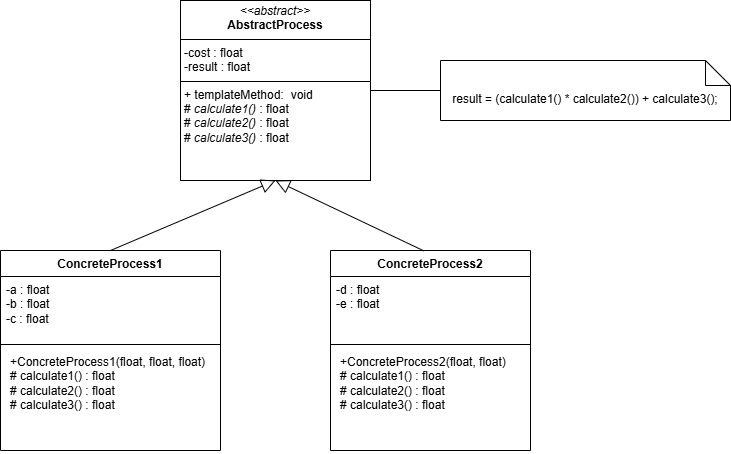

The diagram above was exported from draw.io. Its source (the exported page's mxGraphModel, read from the mxfile embedded in the PNG):
<mxGraphModel dx="860" dy="599" grid="1" gridSize="10" guides="1" tooltips="1" connect="1" arrows="1" fold="1" page="1" pageScale="1" pageWidth="850" pageHeight="1100" background="light-dark(#FFFFFF,#FFFFFF)" math="0" shadow="0">
  <root>
    <mxCell id="0" />
    <mxCell id="1" parent="0" />
    <mxCell id="wZP6Q9coUa3zQtcRuYxE-3" value="&lt;p style=&quot;margin:0px;margin-top:4px;text-align:center;&quot;&gt;&lt;i&gt;&amp;lt;&amp;lt;abstract&amp;gt;&amp;gt;&lt;/i&gt;&lt;br&gt;&lt;b&gt;AbstractProcess&lt;/b&gt;&lt;/p&gt;&lt;hr size=&quot;1&quot; style=&quot;border-style:solid;&quot;&gt;&lt;p style=&quot;margin:0px;margin-left:4px;&quot;&gt;-cost : float&lt;/p&gt;&lt;p style=&quot;margin:0px;margin-left:4px;&quot;&gt;-result : float&lt;/p&gt;&lt;hr size=&quot;1&quot; style=&quot;border-style:solid;&quot;&gt;&lt;p style=&quot;margin: 0px 0px 0px 4px;&quot;&gt;+ templateMethod:&amp;nbsp;&lt;span style=&quot;white-space: pre;&quot;&gt;&#09;&lt;/span&gt;void&lt;br&gt;&lt;/p&gt;&lt;p style=&quot;margin: 0px 0px 0px 4px;&quot;&gt;# &lt;i&gt;calculate1()&lt;/i&gt; : float&lt;/p&gt;&lt;p style=&quot;margin: 0px 0px 0px 4px;&quot;&gt;# &lt;i&gt;calculate2()&lt;/i&gt; : float&lt;/p&gt;&lt;p style=&quot;margin: 0px 0px 0px 4px;&quot;&gt;# &lt;i&gt;calculate3()&lt;/i&gt; : float&lt;/p&gt;" style="verticalAlign=top;align=left;overflow=fill;html=1;whiteSpace=wrap;" vertex="1" parent="1">
      <mxGeometry x="250" y="140" width="190" height="180" as="geometry" />
    </mxCell>
    <mxCell id="wZP6Q9coUa3zQtcRuYxE-9" value="ConcreteProcess1" style="swimlane;fontStyle=1;align=center;verticalAlign=top;childLayout=stackLayout;horizontal=1;startSize=26;horizontalStack=0;resizeParent=1;resizeParentMax=0;resizeLast=0;collapsible=1;marginBottom=0;whiteSpace=wrap;html=1;" vertex="1" parent="1">
      <mxGeometry x="70" y="390" width="220" height="200" as="geometry" />
    </mxCell>
    <mxCell id="wZP6Q9coUa3zQtcRuYxE-10" value="&lt;div&gt;-a : float&lt;/div&gt;&lt;div&gt;&lt;span style=&quot;background-color: transparent; color: light-dark(rgb(0, 0, 0), rgb(255, 255, 255));&quot;&gt;-b : float&amp;nbsp;&lt;/span&gt;&lt;/div&gt;&lt;div&gt;&lt;span style=&quot;background-color: transparent; color: light-dark(rgb(0, 0, 0), rgb(255, 255, 255));&quot;&gt;-c : float&lt;/span&gt;&lt;/div&gt;" style="text;strokeColor=none;fillColor=none;align=left;verticalAlign=top;spacingLeft=4;spacingRight=4;overflow=hidden;rotatable=0;points=[[0,0.5],[1,0.5]];portConstraint=eastwest;whiteSpace=wrap;html=1;" vertex="1" parent="wZP6Q9coUa3zQtcRuYxE-9">
      <mxGeometry y="26" width="220" height="64" as="geometry" />
    </mxCell>
    <mxCell id="wZP6Q9coUa3zQtcRuYxE-11" value="" style="line;strokeWidth=1;fillColor=none;align=left;verticalAlign=middle;spacingTop=-1;spacingLeft=3;spacingRight=3;rotatable=0;labelPosition=right;points=[];portConstraint=eastwest;strokeColor=inherit;" vertex="1" parent="wZP6Q9coUa3zQtcRuYxE-9">
      <mxGeometry y="90" width="220" height="8" as="geometry" />
    </mxCell>
    <mxCell id="wZP6Q9coUa3zQtcRuYxE-12" value="&lt;p style=&quot;margin: 0px 0px 0px 4px;&quot;&gt;+ConcreteProcess1(float, float, float)&lt;/p&gt;&lt;p style=&quot;margin: 0px 0px 0px 4px;&quot;&gt;#&amp;nbsp;calculate1()&amp;nbsp;: float&lt;/p&gt;&lt;p style=&quot;margin: 0px 0px 0px 4px;&quot;&gt;#&amp;nbsp;calculate2()&amp;nbsp;: float&lt;/p&gt;&lt;p style=&quot;margin: 0px 0px 0px 4px;&quot;&gt;#&amp;nbsp;calculate3()&amp;nbsp;: float&lt;/p&gt;" style="text;strokeColor=none;fillColor=none;align=left;verticalAlign=top;spacingLeft=4;spacingRight=4;overflow=hidden;rotatable=0;points=[[0,0.5],[1,0.5]];portConstraint=eastwest;whiteSpace=wrap;html=1;" vertex="1" parent="wZP6Q9coUa3zQtcRuYxE-9">
      <mxGeometry y="98" width="220" height="102" as="geometry" />
    </mxCell>
    <mxCell id="wZP6Q9coUa3zQtcRuYxE-18" value="ConcreteProcess2" style="swimlane;fontStyle=1;align=center;verticalAlign=top;childLayout=stackLayout;horizontal=1;startSize=26;horizontalStack=0;resizeParent=1;resizeParentMax=0;resizeLast=0;collapsible=1;marginBottom=0;whiteSpace=wrap;html=1;" vertex="1" parent="1">
      <mxGeometry x="400" y="390" width="200" height="200" as="geometry" />
    </mxCell>
    <mxCell id="wZP6Q9coUa3zQtcRuYxE-19" value="&lt;div&gt;-d : float&amp;nbsp;&lt;/div&gt;&lt;div&gt;-e : float&lt;/div&gt;" style="text;strokeColor=none;fillColor=none;align=left;verticalAlign=top;spacingLeft=4;spacingRight=4;overflow=hidden;rotatable=0;points=[[0,0.5],[1,0.5]];portConstraint=eastwest;whiteSpace=wrap;html=1;" vertex="1" parent="wZP6Q9coUa3zQtcRuYxE-18">
      <mxGeometry y="26" width="200" height="64" as="geometry" />
    </mxCell>
    <mxCell id="wZP6Q9coUa3zQtcRuYxE-20" value="" style="line;strokeWidth=1;fillColor=none;align=left;verticalAlign=middle;spacingTop=-1;spacingLeft=3;spacingRight=3;rotatable=0;labelPosition=right;points=[];portConstraint=eastwest;strokeColor=inherit;" vertex="1" parent="wZP6Q9coUa3zQtcRuYxE-18">
      <mxGeometry y="90" width="200" height="8" as="geometry" />
    </mxCell>
    <mxCell id="wZP6Q9coUa3zQtcRuYxE-21" value="&lt;p style=&quot;margin: 0px 0px 0px 4px;&quot;&gt;+ConcreteProcess2(float, float)&lt;/p&gt;&lt;p style=&quot;margin: 0px 0px 0px 4px;&quot;&gt;#&amp;nbsp;calculate1()&amp;nbsp;: float&lt;/p&gt;&lt;p style=&quot;margin: 0px 0px 0px 4px;&quot;&gt;#&amp;nbsp;calculate2()&amp;nbsp;: float&lt;/p&gt;&lt;p style=&quot;margin: 0px 0px 0px 4px;&quot;&gt;#&amp;nbsp;calculate3()&amp;nbsp;: float&lt;/p&gt;" style="text;strokeColor=none;fillColor=none;align=left;verticalAlign=top;spacingLeft=4;spacingRight=4;overflow=hidden;rotatable=0;points=[[0,0.5],[1,0.5]];portConstraint=eastwest;whiteSpace=wrap;html=1;" vertex="1" parent="wZP6Q9coUa3zQtcRuYxE-18">
      <mxGeometry y="98" width="200" height="102" as="geometry" />
    </mxCell>
    <mxCell id="wZP6Q9coUa3zQtcRuYxE-23" value="result = (calculate1() * calculate2()) + calculate3();" style="shape=note2;boundedLbl=1;whiteSpace=wrap;html=1;size=25;verticalAlign=top;align=center;" vertex="1" parent="1">
      <mxGeometry x="510" y="200" width="290" height="60" as="geometry" />
    </mxCell>
    <mxCell id="wZP6Q9coUa3zQtcRuYxE-25" value="" style="endArrow=none;html=1;rounded=0;exitX=1;exitY=0.5;exitDx=0;exitDy=0;entryX=0;entryY=0.5;entryDx=0;entryDy=0;entryPerimeter=0;" edge="1" parent="1" source="wZP6Q9coUa3zQtcRuYxE-3" target="wZP6Q9coUa3zQtcRuYxE-23">
      <mxGeometry width="50" height="50" relative="1" as="geometry">
        <mxPoint x="630" y="120" as="sourcePoint" />
        <mxPoint x="680" y="70" as="targetPoint" />
      </mxGeometry>
    </mxCell>
    <mxCell id="wZP6Q9coUa3zQtcRuYxE-28" value="" style="edgeStyle=none;html=1;endSize=12;endArrow=block;endFill=0;rounded=0;exitX=0.5;exitY=0;exitDx=0;exitDy=0;entryX=0.5;entryY=1;entryDx=0;entryDy=0;" edge="1" parent="1" source="wZP6Q9coUa3zQtcRuYxE-9" target="wZP6Q9coUa3zQtcRuYxE-3">
      <mxGeometry width="160" relative="1" as="geometry">
        <mxPoint x="350" y="360" as="sourcePoint" />
        <mxPoint x="510" y="360" as="targetPoint" />
      </mxGeometry>
    </mxCell>
    <mxCell id="wZP6Q9coUa3zQtcRuYxE-29" value="" style="edgeStyle=none;html=1;endSize=12;endArrow=block;endFill=0;rounded=0;exitX=0.467;exitY=0.002;exitDx=0;exitDy=0;entryX=0.5;entryY=1;entryDx=0;entryDy=0;exitPerimeter=0;" edge="1" parent="1" source="wZP6Q9coUa3zQtcRuYxE-18" target="wZP6Q9coUa3zQtcRuYxE-3">
      <mxGeometry width="160" relative="1" as="geometry">
        <mxPoint x="190" y="400" as="sourcePoint" />
        <mxPoint x="355" y="330" as="targetPoint" />
      </mxGeometry>
    </mxCell>
  </root>
</mxGraphModel>